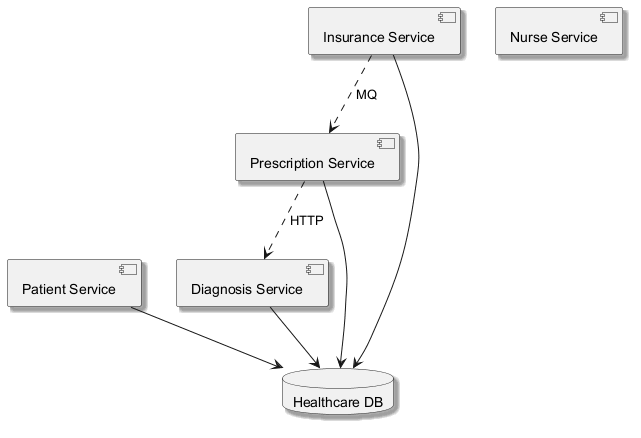

The diagram above was rendered by PlantUML. Its source (embedded in the PNG):
@startuml
skinparam monochrome true
skinparam shadowing true
component "Patient Service" as C_PatientService
component "Diagnosis Service" as C_DiagnosisService
component "Insurance Service" as C_InsuranceService
component "Nurse Service" as C_NurseService
component "Prescription Service" as C_PrescriptionService
database "Healthcare DB" as DB_healthcare
C_PatientService --> DB_healthcare
C_DiagnosisService --> DB_healthcare
C_InsuranceService --> DB_healthcare
C_PrescriptionService --> DB_healthcare
C_PrescriptionService ..> C_DiagnosisService : HTTP
C_InsuranceService ..> C_PrescriptionService : MQ
@enduml